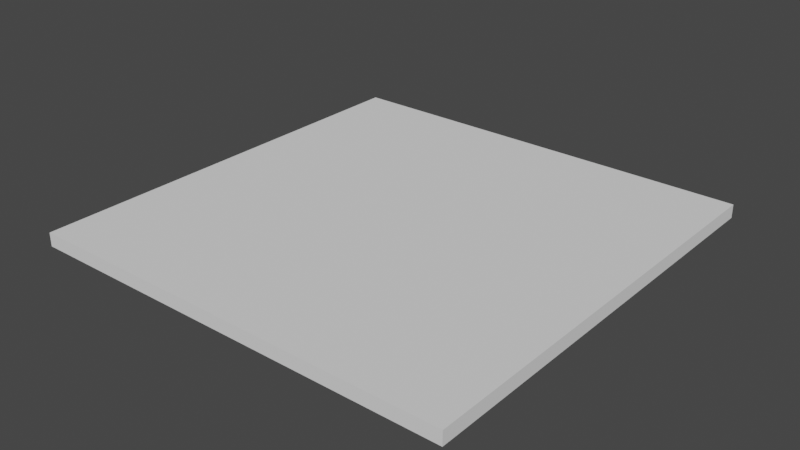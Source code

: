 # Source: terrain_32x32.blend  (saved by Blender 4.5.91; exported with 4.5.12 LTS)
import bpy
from mathutils import Matrix  # noqa: F401  (used for matrix-valued properties, if any)

bpy.ops.wm.read_factory_settings(use_empty=True)
scene = bpy.context.scene
scene.name = 'Scene'

# ---- collections
col_collection = bpy.data.collections.new('Collection'); scene.collection.children.link(col_collection)

# ---- world
world_world = bpy.data.worlds.new('World'); scene.world = world_world
world_world.use_nodes = True; world_world.node_tree.nodes.clear()
_N = world_world.node_tree.nodes; _L = world_world.node_tree.links
n0 = _N.new('ShaderNodeOutputWorld'); n0.name = 'World Output'; n0.location = (300, 300)
n1 = _N.new('ShaderNodeBackground'); n1.name = 'Background'; n1.location = (10, 300)
n1.inputs[0].default_value = (0.05088, 0.05088, 0.05088, 1.0)
_L.new(n1.outputs[0], n0.inputs[0])
n0.is_active_output = True
world_world.color = (0.05088, 0.05088, 0.05088)
world_world.use_sun_shadow = False
world_world.sun_shadow_jitter_overblur = 0.0

# ---- meshes
me_plane = bpy.data.meshes.new('Plane')
me_plane.from_pydata([(-16.0, -16.0, 0.0), (16.0, -16.0, 0.0), (-16.0, 16.0, 0.0), (16.0, 16.0, 0.0)], [], [(0, 1, 3, 2)])
_uv = me_plane.uv_layers.new(name='UVMap')
_uv.uv.foreach_set('vector', [0.0, 0.0, 1.0, 0.0, 1.0, 1.0, 0.0, 1.0])
me_plane.update()

# ---- objects
ob_terrain_32x32 = bpy.data.objects.new('terrain_32x32', me_plane)

# ---- transforms, parenting, visibility, modifiers, constraints
ob_terrain_32x32.location = (0.0, 0.0, 0.0)
_m = ob_terrain_32x32.modifiers.new('Subdivision', 'SUBSURF')
_m.subdivision_type = 'SIMPLE'
_m.levels = 5
_m.render_levels = 5
_m = ob_terrain_32x32.modifiers.new('Solidify', 'SOLIDIFY')
_m.thickness = 1.0
_m.use_rim_only = True

# ---- collection membership
col_collection.objects.link(ob_terrain_32x32)

# ---- scene / render settings (as saved in the file)
scene.frame_start = 1; scene.frame_end = 250; scene.frame_set(1)
scene.render.engine = 'BLENDER_EEVEE_NEXT'
scene.cycles.use_denoising = False
scene.view_settings.view_transform = 'Filmic'
bpy.context.view_layer.update()

# ---- added for rendering (the .blend has no active camera and no usable light): camera, sun
cam_auto = bpy.data.cameras.new('AutoCamera')
cam_auto.lens = 50.0
cam_auto.sensor_width = 36.0
cam_auto.clip_end = 1000.0
ob_auto_camera = bpy.data.objects.new('AutoCamera', cam_auto)
scene.collection.objects.link(ob_auto_camera)
ob_auto_camera.location = (41.8811, -50.2573, 33.0049)
ob_auto_camera.rotation_euler = (1.09748, -7.21219e-08, 0.694738)
scene.camera = ob_auto_camera
light_auto_sun = bpy.data.lights.new('AutoSun', 'SUN')
light_auto_sun.energy = 3.0
light_auto_sun.angle = 0.0523599
ob_auto_sun = bpy.data.objects.new('AutoSun', light_auto_sun)
scene.collection.objects.link(ob_auto_sun)
ob_auto_sun.rotation_euler = (0.872665, 0.174533, 0.523599)
bpy.context.view_layer.update()
